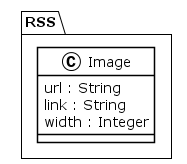

The diagram above was rendered by PlantUML. Its source (embedded in the PNG):
@startuml
!theme plain
package RSS {
class Image {
	 url : String
	 link : String
	 width : Integer
}
}
@enduml